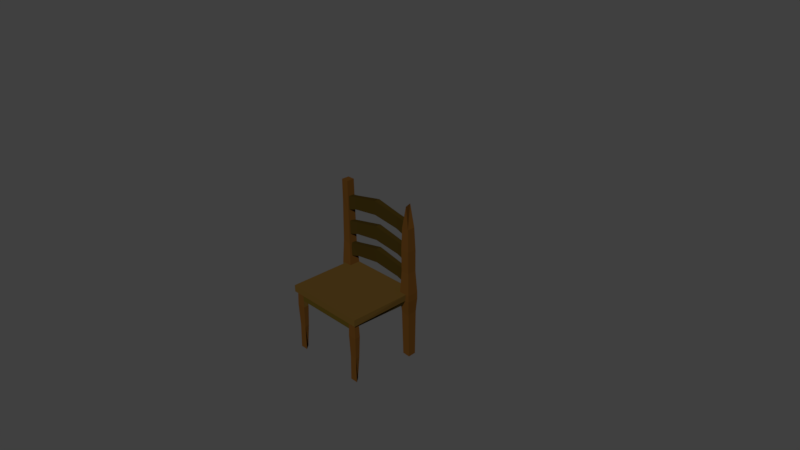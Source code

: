 # Source: chair.blend  (saved by Blender 2.77.0; exported with 4.5.12 LTS)
import bpy
from mathutils import Matrix  # noqa: F401  (used for matrix-valued properties, if any)

bpy.ops.wm.read_factory_settings(use_empty=True)
scene = bpy.context.scene
scene.name = 'Scene'

# ---- collections
col_collection_1 = bpy.data.collections.new('Collection 1'); scene.collection.children.link(col_collection_1)

# ---- materials (node trees are filled in below, after node groups)
mat_chaircolor1 = bpy.data.materials.new('chairColor1')
mat_chaircolor1.alpha_threshold = 0.0
mat_chaircolor1.diffuse_color = (0.1373, 0.06155, 0.008212, 1.0)
mat_chaircolor1.specular_color = (0.0, 0.0, 0.0)
mat_chaircolor1.roughness = 0.5
mat_chaircolor2 = bpy.data.materials.new('chairColor2')
mat_chaircolor2.alpha_threshold = 0.0
mat_chaircolor2.diffuse_color = (0.1005, 0.05, 0.004383, 1.0)
mat_chaircolor2.specular_color = (0.0, 0.0, 0.0)
mat_chaircolor2.roughness = 0.5
mat_chaircolor3 = bpy.data.materials.new('chairColor3')
mat_chaircolor3.alpha_threshold = 0.0
mat_chaircolor3.diffuse_color = (0.1046, 0.04231, 0.007499, 1.0)
mat_chaircolor3.specular_color = (0.0, 0.0, 0.0)
mat_chaircolor3.roughness = 0.5
mat_chaircolor4 = bpy.data.materials.new('chairColor4')
mat_chaircolor4.alpha_threshold = 0.0
mat_chaircolor4.diffuse_color = (0.07619, 0.0319, 0.006049, 1.0)
mat_chaircolor4.specular_color = (0.0, 0.0, 0.0)
mat_chaircolor4.roughness = 0.5

# ---- material node trees
mat_chaircolor1.use_nodes = True; mat_chaircolor1.node_tree.nodes.clear()
_N = mat_chaircolor1.node_tree.nodes; _L = mat_chaircolor1.node_tree.links
n0 = _N.new('ShaderNodeOutputMaterial'); n0.name = 'Material Output'; n0.location = (300, 300)
n1 = _N.new('ShaderNodeBsdfDiffuse'); n1.name = 'Diffuse BSDF'; n1.location = (10, 300)
n1.inputs[0].default_value = (0.07641, 0.04263, 0.009102, 1.0)
_L.new(n1.outputs[0], n0.inputs[0])
n0.is_active_output = True
mat_chaircolor2.use_nodes = True; mat_chaircolor2.node_tree.nodes.clear()
_N = mat_chaircolor2.node_tree.nodes; _L = mat_chaircolor2.node_tree.links
n0 = _N.new('ShaderNodeOutputMaterial'); n0.name = 'Material Output'; n0.location = (300, 300)
n1 = _N.new('ShaderNodeBsdfDiffuse'); n1.name = 'Diffuse BSDF'; n1.location = (10, 300)
n1.inputs[0].default_value = (0.05345, 0.03526, 0.00471, 1.0)
_L.new(n1.outputs[0], n0.inputs[0])
n0.is_active_output = True
mat_chaircolor3.use_nodes = True; mat_chaircolor3.node_tree.nodes.clear()
_N = mat_chaircolor3.node_tree.nodes; _L = mat_chaircolor3.node_tree.links
n0 = _N.new('ShaderNodeOutputMaterial'); n0.name = 'Material Output'; n0.location = (300, 300)
n1 = _N.new('ShaderNodeBsdfDiffuse'); n1.name = 'Diffuse BSDF'; n1.location = (10, 300)
n1.inputs[0].default_value = (0.07619, 0.0319, 0.006049, 1.0)
_L.new(n1.outputs[0], n0.inputs[0])
n0.is_active_output = True
mat_chaircolor4.use_nodes = True; mat_chaircolor4.node_tree.nodes.clear()
_N = mat_chaircolor4.node_tree.nodes; _L = mat_chaircolor4.node_tree.links
n0 = _N.new('ShaderNodeOutputMaterial'); n0.name = 'Material Output'; n0.location = (300, 300)
n1 = _N.new('ShaderNodeBsdfDiffuse'); n1.name = 'Diffuse BSDF'; n1.location = (10, 300)
n1.inputs[0].default_value = (0.03106, 0.01923, 0.003132, 1.0)
_L.new(n1.outputs[0], n0.inputs[0])
n0.is_active_output = True

# ---- world
world_world = bpy.data.worlds.new('World'); scene.world = world_world
world_world.color = (0.05088, 0.05088, 0.05088)
world_world.use_sun_shadow = False
world_world.sun_shadow_jitter_overblur = 0.0
world_world.cycles.sampling_method = 'MANUAL'

# ---- cameras
cam_camera = bpy.data.cameras.new('Camera')
cam_camera.clip_end = 100.0
cam_camera.lens = 35.0
cam_camera.sensor_width = 32.0
cam_camera.sensor_height = 18.0
cam_camera.ortho_scale = 7.314
cam_camera.dof.focus_distance = 0.0

# ---- meshes
me_cube_001 = bpy.data.meshes.new('Cube.001')
me_cube_001.from_pydata([(-0.9159, 1.67, -8.472), (-0.9159, 2.057, -8.472), (-0.9159, 2.057, -10.15), (0.9141, 1.67, -8.472), (0.9141, 2.057, -8.472), (0.9141, 1.67, -10.15), (0.9141, 2.057, -10.15), (-0.0009391, 2.265, -10.15), (-0.0009391, 1.877, -10.15), (-0.0009391, 2.265, -8.472), (-0.0009391, 1.877, -8.472), (0.6643, 2.109, -10.05), (0.6592, 1.772, -8.571), (-0.8413, 1.715, -10.07), (-0.6532, 2.116, -8.562), (0.6623, 1.767, -10.05), (0.6624, 2.112, -8.57), (-0.6554, 2.114, -10.06), (-0.6475, 1.772, -8.562), (-0.8942, 0.9748, -8.479), (-0.8942, 1.363, -8.479), (-0.8942, 0.9748, -10.16), (-0.8185, 1.373, -10.07), (0.9358, 0.9748, -8.479), (0.9358, 1.363, -8.479), (0.9358, 0.9748, -10.16), (0.9358, 1.363, -10.16), (0.02084, 1.57, -10.16), (0.02084, 1.182, -10.16), (0.02084, 1.57, -8.479), (0.02084, 1.182, -8.479), (0.6861, 1.414, -10.06), (0.6791, 1.076, -8.578), (-0.6339, 1.073, -10.07), (-0.6314, 1.421, -8.569), (0.6852, 1.072, -10.06), (0.6842, 1.417, -8.577), (-0.6257, 1.077, -8.569), (-0.9112, 0.3226, -8.575), (-0.9112, 0.7103, -10.25), (0.9188, 0.3226, -8.575), (0.9188, 0.7103, -8.575), (0.9188, 0.3226, -10.25), (0.9188, 0.7103, -10.25), (0.00379, 0.9178, -10.25), (0.00379, 0.5301, -10.25), (0.00379, 0.9178, -8.575), (0.00379, 0.5301, -8.575), (0.669, 0.762, -10.15), (0.664, 0.4246, -8.675), (-0.8366, 0.3677, -10.18), (-0.835, 0.7244, -8.658), (0.6671, 0.4198, -10.15), (0.6671, 0.7647, -8.674), (-0.6507, 0.7669, -10.16), (-0.6428, 0.4251, -8.665), (1.081, -0.09172, -11.06), (1.081, 0.09172, -11.06), (1.0, 0.09172, -7.62), (0.8245, -0.09172, -11.06), (0.8245, 0.09172, -7.62), (0.8245, -0.09172, -7.62), (1.081, 0.09172, -7.62), (1.081, -0.09172, -7.62), (0.9245, 2.498, -10.49), (0.9814, 2.498, -8.197), (0.9843, -0.09172, -7.62), (0.9528, -0.09172, 10.51), (1.0, 0.09172, 11.06), (0.9528, -0.09172, 9.071), (0.8245, 0.09172, -11.06), (1.0, -0.09172, 11.06), (0.7697, -0.09172, 10.51), (0.7835, -0.09159, 9.071), (1.042, -1.752, -10.55), (0.861, -1.76, -10.58), (1.045, -1.76, -8.11), (0.9528, -1.761, 10.51), (0.7697, -1.761, 10.51), (0.8613, -1.76, 9.071), (0.861, -1.757, -10.58), (1.045, -1.757, -8.11), (0.8486, -0.4737, -7.943), (0.8486, -0.4737, -10.74), (1.057, -0.4756, -7.943), (1.057, -0.4756, -10.74), (1.047, -1.129, -8.075), (0.852, -0.5435, -10.7), (0.8626, -1.745, -8.132), (0.8585, -1.126, -10.61), (1.054, -0.5412, -7.984), (0.7607, -0.4692, 10.59), (0.9647, -0.4692, 10.59), (0.7607, -0.4692, 8.989), (0.9647, -0.4692, 8.989), (0.7789, -1.068, 10.43), (0.7789, -1.068, 9.157), (0.9409, -1.068, 10.43), (0.9409, -1.068, 9.157), (-1.081, -0.09172, -11.06), (-1.081, 0.09172, -11.06), (-0.8245, 0.09172, -11.06), (-1.0, -0.09172, 11.06), (-1.0, 0.09172, -7.62), (-0.8245, -0.09172, -11.06), (-0.8245, 0.09172, -7.62), (-0.8245, -0.09172, -7.62), (-1.081, 0.09172, -7.62), (-1.081, -0.09172, -7.62), (-1.042, 2.498, -10.54), (-0.8639, 2.498, -10.54), (-0.8639, 2.498, -8.148), (-1.042, 2.498, -8.148), (-0.7697, -0.09172, 10.51), (-0.9764, -0.09172, -7.62), (-0.9528, -0.09172, 10.51), (-1.0, 0.09172, 11.06), (-0.788, -0.09168, 9.071), (-0.9528, -0.09172, 9.071), (-0.1924, -0.09172, -11.06), (-1.042, -1.752, -10.55), (-0.861, -1.76, -10.58), (-1.045, -1.76, -8.11), (-0.9528, -1.761, 10.51), (-0.7697, -1.761, 10.51), (-0.8613, -1.76, 9.071), (-0.861, -1.757, -10.58), (-1.045, -1.757, -8.11), (-0.8486, -0.4737, -7.943), (-0.8486, -0.4737, -10.74), (-1.057, -0.4756, -7.943), (-1.057, -0.4756, -10.74), (-1.047, -1.129, -8.075), (-0.852, -0.5435, -10.7), (-0.8626, -1.745, -8.132), (-0.8585, -1.126, -10.61), (-1.054, -0.5412, -7.984), (-0.7607, -0.4692, 10.59), (-0.9647, -0.4692, 10.59), (-0.7607, -0.4692, 8.989), (-0.9647, -0.4692, 8.989), (-0.7789, -1.068, 10.43), (-0.7789, -1.068, 9.157), (-0.9409, -1.068, 10.43), (-0.9409, -1.068, 9.157), (1.057, 1.295, -7.946), (0.8488, 1.295, -7.946), (0.8488, 1.295, -10.74), (1.057, 1.295, -10.74), (0.8513, 0.6933, -7.979), (0.8513, 0.6933, -10.71), (1.055, 0.6933, -10.71), (1.055, 0.6933, -7.979), (-1.056, 0.7113, -10.71), (-0.8531, 0.6933, -8.004), (-0.8531, 0.6933, -10.68), (-1.054, 0.7593, -7.98), (1.04, 1.897, -8.169), (0.8654, 1.897, -8.169), (0.8654, 1.897, -10.52), (1.04, 1.897, -10.52), (-1.042, 1.897, -8.148), (-0.8579, 1.575, -8.068), (-0.8579, 1.575, -10.62), (-1.042, 1.897, -10.54), (-0.7697, -0.2808, 9.071), (-0.7697, -0.2808, 10.51), (0.7697, -0.2808, 10.51), (0.7697, -0.2808, 9.071), (0.91, -0.2492, -7.62), (0.8673, -0.2492, 9.071), (-0.8673, -0.2492, -7.62), (-0.91, -0.2492, 9.071)], [], [(11, 6, 5, 15), (6, 4, 3, 5), (14, 1, 0, 18), (12, 15, 5, 3), (1, 14, 17, 2), (9, 16, 11, 7), (10, 18, 13, 8), (12, 16, 9, 10), (13, 17, 7, 8), (10, 8, 15, 12), (7, 11, 15, 8), (9, 7, 17, 14), (9, 14, 18, 10), (4, 6, 11, 16), (3, 4, 16, 12), (19, 20, 22, 21), (2, 17, 13), (31, 26, 25, 35), (26, 24, 23, 25), (34, 20, 19, 37), (23, 32, 35, 25), (29, 36, 31, 27), (30, 37, 33, 28), (32, 36, 29, 30), (33, 22, 27, 28), (30, 28, 35, 32), (27, 31, 35, 28), (29, 27, 22, 34), (29, 34, 37, 30), (24, 26, 31, 36), (23, 24, 36, 32), (19, 21, 33, 37), (51, 39, 50, 38), (48, 43, 42, 52), (43, 41, 40, 42), (49, 52, 42, 40), (51, 38, 55), (46, 53, 48, 44), (51, 54, 39), (47, 55, 50, 45), (49, 53, 46, 47), (50, 54, 44, 45), (47, 45, 52, 49), (44, 48, 52, 45), (46, 44, 54, 51), (46, 51, 55, 47), (41, 43, 48, 53), (40, 41, 53, 49), (61, 59, 56, 63), (39, 54, 50), (60, 70, 101, 105), (63, 56, 57, 62), (68, 102, 71), (60, 105, 68), (59, 70, 57, 56), (117, 61, 73), (58, 60, 68), (117, 119, 59, 61), (63, 62, 60, 61), (70, 59, 119), (159, 158, 65, 64), (157, 160, 64, 65), (77, 97, 95, 78), (72, 67, 71), (58, 68, 71, 66), (113, 117, 165, 166), (102, 113, 72, 71), (79, 98, 97, 77), (86, 76, 74), (95, 96, 79, 78), (61, 59, 83, 82), (89, 80, 88), (76, 81, 88, 80, 75, 74), (63, 61, 82, 90), (59, 56, 85, 87), (85, 56, 63, 84), (85, 84, 86, 74), (85, 74, 87), (88, 82, 83, 89), (72, 73, 93, 91), (82, 88, 90), (73, 69, 94, 93), (94, 69, 67, 92), (92, 67, 72, 91), (95, 91, 93, 96), (96, 93, 94, 98), (94, 92, 97, 98), (92, 91, 95, 97), (162, 111, 112, 161), (106, 108, 99, 104), (108, 107, 100, 99), (104, 99, 100, 101), (68, 105, 103), (117, 106, 104, 119), (108, 106, 105, 107), (119, 104, 101), (110, 109, 112, 111), (163, 110, 111, 162), (163, 164, 109, 110), (161, 112, 109, 164), (106, 117, 172, 171), (102, 115, 113), (141, 143, 123, 124), (103, 114, 102, 116), (72, 113, 166, 167), (143, 144, 125, 123), (120, 122, 132), (141, 124, 125, 142), (106, 128, 129, 104), (134, 126, 135), (122, 120, 121, 126, 134, 127), (108, 136, 128, 106), (104, 133, 131, 99), (108, 99, 131, 130), (131, 120, 132, 130), (133, 120, 131), (129, 128, 134, 135), (113, 137, 139, 117), (136, 134, 128), (117, 139, 140, 118), (115, 118, 140, 138), (113, 115, 138, 137), (139, 137, 141, 142), (140, 139, 142, 144), (140, 144, 143, 138), (138, 143, 141, 137), (145, 152, 151, 148), (151, 150, 147, 148), (150, 149, 146, 147), (146, 149, 152, 145), (60, 62, 152, 149), (150, 70, 60, 149), (57, 70, 150, 151), (62, 57, 151, 152), (154, 155, 163, 162), (153, 163, 155), (105, 154, 156, 107), (154, 162, 156), (105, 101, 155, 154), (100, 153, 155, 101), (107, 156, 153, 100), (145, 148, 160, 157), (148, 147, 159, 160), (159, 147, 146, 158), (158, 146, 145, 157), (156, 161, 164, 153), (166, 165, 168, 167), (73, 72, 167, 168), (117, 73, 168, 165), (73, 61, 169, 170), (118, 114, 171, 172), (66, 69, 170, 169), (0, 13, 18), (20, 34, 22), (21, 22, 33), (1, 2, 13, 0), (38, 50, 55), (158, 157, 65), (69, 66, 71), (160, 159, 64), (69, 73, 170), (67, 69, 71), (101, 70, 119), (78, 79, 77), (96, 98, 79), (87, 74, 75), (90, 88, 81), (116, 102, 68), (118, 102, 114), (116, 68, 103), (115, 102, 118), (124, 123, 125), (142, 125, 144), (133, 121, 120), (136, 127, 134), (153, 164, 163), (156, 162, 161), (114, 106, 171), (117, 118, 172), (61, 66, 169)])
me_cube_001.polygons.foreach_set('material_index', [3, 0, 3, 3, 3, 3, 3, 3, 3, 3, 3, 3, 3, 3, 3, 0, 3, 3, 0, 3, 0, 3, 3, 3, 3, 3, 3, 3, 3, 3, 3, 3, 0, 3, 0, 3, 3, 3, 3, 3, 3, 3, 3, 3, 3, 3, 3, 3, 0, 3, 0, 2, 0, 0, 2, 0, 0, 0, 2, 0, 0, 2, 2, 0, 0, 0, 0, 2, 2, 2, 0, 2, 2, 2, 2, 2, 2, 2, 2, 2, 2, 0, 2, 2, 2, 2, 2, 2, 2, 0, 2, 2, 0, 0, 0, 0, 2, 2, 2, 2, 1, 0, 2, 0, 1, 0, 2, 2, 2, 2, 0, 2, 2, 2, 2, 2, 2, 0, 2, 0, 0, 2, 2, 2, 2, 2, 2, 2, 0, 2, 2, 0, 2, 2, 2, 2, 2, 2, 2, 2, 2, 2, 2, 0, 2, 2, 1, 0, 1, 1, 1, 1, 3, 3, 3, 0, 3, 2, 0, 2, 0, 0, 0, 2, 2, 2, 2, 0, 0, 0, 0, 0, 2, 2, 2, 2, 2, 0, 0, 0])
me_cube_001.materials.append(mat_chaircolor1)
me_cube_001.materials.append(mat_chaircolor2)
me_cube_001.materials.append(mat_chaircolor3)
me_cube_001.materials.append(mat_chaircolor4)
me_cube_001.use_remesh_preserve_volume = False
me_cube_001.use_remesh_preserve_attributes = False
me_cube_001.use_mirror_vertex_groups = False
me_cube_001.update()

# ---- objects
ob_camera = bpy.data.objects.new('Camera', cam_camera)
ob_cube = bpy.data.objects.new('Cube', me_cube_001)

# ---- transforms, parenting, visibility, modifiers, constraints
ob_camera.location = (7.481, -6.508, 5.344)
ob_camera.rotation_euler = (1.109, 0.01082, 0.8149)
ob_camera.lock_rotations_4d = False
ob_camera.empty_display_type = 'ARROWS'
ob_camera.color = (0.0, 0.0, 0.0, 0.0)
ob_camera.display_type = 'WIRE'
ob_camera.lineart.crease_threshold = 0.0
ob_cube.location = (0.06534, -0.3984, -0.3561)
ob_cube.rotation_euler = (1.571, 0.0, 0.0)
ob_cube.scale = (0.5832, 0.5012, 0.04529)
ob_cube.lineart.crease_threshold = 0.0

# ---- collection membership
col_collection_1.objects.link(ob_camera)
col_collection_1.objects.link(ob_cube)

# ---- scene / render settings (as saved in the file)
scene.camera = ob_camera
scene.frame_start = 1; scene.frame_end = 250; scene.frame_set(1)
scene.render.engine = 'CYCLES'
scene.render.resolution_percentage = 50
scene.render.dither_intensity = 0.0
scene.cycles.use_denoising = False
scene.cycles.samples = 128
scene.cycles.sampling_pattern = 'TABULATED_SOBOL'
scene.cycles.light_sampling_threshold = 0.0
scene.cycles.use_adaptive_sampling = False
scene.cycles.use_light_tree = False
scene.cycles.blur_glossy = 0.0
scene.cycles.sample_clamp_indirect = 0.0
scene.view_settings.view_transform = 'Standard'
bpy.context.view_layer.update()

# ---- added for rendering (the .blend has no usable light): sun
light_auto_sun = bpy.data.lights.new('AutoSun', 'SUN')
light_auto_sun.energy = 3.0
light_auto_sun.angle = 0.0523599
ob_auto_sun = bpy.data.objects.new('AutoSun', light_auto_sun)
scene.collection.objects.link(ob_auto_sun)
ob_auto_sun.rotation_euler = (0.872665, 0.174533, 0.523599)
bpy.context.view_layer.update()
